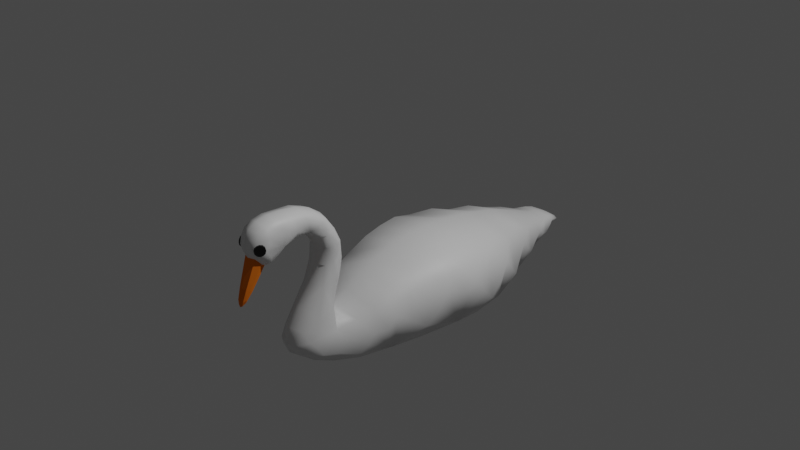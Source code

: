 # Source: swan.blend  (saved by Blender 3.3.6; exported with 4.5.12 LTS)
import bpy
from mathutils import Matrix  # noqa: F401  (used for matrix-valued properties, if any)

bpy.ops.wm.read_factory_settings(use_empty=True)
scene = bpy.context.scene
scene.name = 'Scene'

# ---- collections
col_collection = bpy.data.collections.new('Collection'); scene.collection.children.link(col_collection)

# ---- materials (node trees are filled in below, after node groups)
mat_material = bpy.data.materials.new('Material')
mat_material.alpha_threshold = 0.0
mat_material.use_transparent_shadow = False
mat_material.roughness = 0.5
mat_material.line_color = (0.0, 0.0, 0.0, 1.0)
mat_material_001 = bpy.data.materials.new('Material.001')
mat_material_001.use_transparent_shadow = False
mat_material_002 = bpy.data.materials.new('Material.002')
mat_material_002.use_transparent_shadow = False

# ---- material node trees
mat_material.use_nodes = True; mat_material.node_tree.nodes.clear()
_N = mat_material.node_tree.nodes; _L = mat_material.node_tree.links
n0 = _N.new('ShaderNodeOutputMaterial'); n0.name = 'Material Output'; n0.location = (300, 300)
n1 = _N.new('ShaderNodeBsdfPrincipled'); n1.name = 'Principled BSDF'; n1.location = (10, 300)
n1.distribution = 'GGX'
n1.subsurface_method = 'RANDOM_WALK_SKIN'
n1.inputs[3].default_value = 1.45
n1.inputs[27].default_value = (0.0, 0.0, 0.0, 1.0)
n1.inputs[28].default_value = 1.0
_L.new(n1.outputs[0], n0.inputs[0])
n0.is_active_output = True
mat_material_001.use_nodes = True; mat_material_001.node_tree.nodes.clear()
_N = mat_material_001.node_tree.nodes; _L = mat_material_001.node_tree.links
n0 = _N.new('ShaderNodeBsdfPrincipled'); n0.name = 'Principled BSDF'; n0.location = (10, 300)
n0.distribution = 'GGX'
n0.subsurface_method = 'RANDOM_WALK_SKIN'
n0.inputs[0].default_value = (0.8, 0.1933, 0.01291, 1.0)
n0.inputs[3].default_value = 1.45
n0.inputs[13].default_value = 0.0
n0.inputs[27].default_value = (0.0, 0.0, 0.0, 1.0)
n0.inputs[28].default_value = 1.0
n1 = _N.new('ShaderNodeOutputMaterial'); n1.name = 'Material Output'; n1.location = (300, 300)
_L.new(n0.outputs[0], n1.inputs[0])
n1.is_active_output = True
mat_material_002.use_nodes = True; mat_material_002.node_tree.nodes.clear()
_N = mat_material_002.node_tree.nodes; _L = mat_material_002.node_tree.links
n0 = _N.new('ShaderNodeBsdfPrincipled'); n0.name = 'Principled BSDF'; n0.location = (10, 300)
n0.distribution = 'GGX'
n0.subsurface_method = 'RANDOM_WALK_SKIN'
n0.inputs[0].default_value = (0.0, 0.0, 0.0, 1.0)
n0.inputs[3].default_value = 1.45
n0.inputs[27].default_value = (0.0, 0.0, 0.0, 1.0)
n0.inputs[28].default_value = 1.0
n1 = _N.new('ShaderNodeOutputMaterial'); n1.name = 'Material Output'; n1.location = (300, 300)
_L.new(n0.outputs[0], n1.inputs[0])
n1.is_active_output = True

# ---- world
world_world = bpy.data.worlds.new('World'); scene.world = world_world
world_world.use_nodes = True; world_world.node_tree.nodes.clear()
_N = world_world.node_tree.nodes; _L = world_world.node_tree.links
n0 = _N.new('ShaderNodeOutputWorld'); n0.name = 'World Output'; n0.location = (300, 300)
n1 = _N.new('ShaderNodeBackground'); n1.name = 'Background'; n1.location = (10, 300)
n1.inputs[0].default_value = (0.05088, 0.05088, 0.05088, 1.0)
_L.new(n1.outputs[0], n0.inputs[0])
n0.is_active_output = True
world_world.color = (0.05088, 0.05088, 0.05088)
world_world.use_sun_shadow = False
world_world.sun_shadow_jitter_overblur = 0.0

# ---- cameras
cam_camera = bpy.data.cameras.new('Camera')
cam_camera.clip_end = 100.0
cam_camera.ortho_scale = 7.314

# ---- lights
light_light = bpy.data.lights.new('Light', 'POINT')
light_light.transmission_factor = 0.0
light_light.energy = 1000.0
light_light.shadow_soft_size = 0.1
light_light.shadow_maximum_resolution = 0.006
light_light.use_absolute_resolution = True

# ---- meshes
me_plane = bpy.data.meshes.new('Plane')
me_plane.from_pydata([(-0.08254, -1.195, -0.6238), (0.02359, -1.675, 0.4034), (0.08257, -1.837, 0.254), (0.05505, -1.956, 0.3601), (0.05505, -1.963, 0.5217), (0.05505, -1.845, 0.6319), (0.03964, -1.581, 0.6395), (0.05505, -1.296, 0.5881), (0.03964, -1.095, 0.379), (0.03964, -1.014, 0.04426), (0.04544, -1.087, -0.2852), (0.03003, -1.378, 0.4359), (0.03964, -1.188, 0.1948), (0.02269, -1.262, -0.1982), (0.04159, -1.519, -0.569), (0.02326, -1.543, -0.799), (-0.06519, -1.222, -0.9652), (-0.2766, -0.6563, -0.9562), (-0.4275, 0.09755, -0.9096), (-0.3219, 0.7537, -0.9048), (-0.2104, 1.264, -0.8364), (-0.08592, 1.672, -0.7369), (-0.0006737, 2.037, -0.6236), (0.06742, 2.176, -0.6065), (0.02485, 2.067, -0.5296), (-0.05859, 1.841, -0.5094), (-0.1691, 1.439, -0.3998), (-0.2721, 0.9918, -0.3178), (-0.3909, 0.5089, -0.2621), (-0.3248, 0.03209, -0.2036), (-0.2964, -0.4354, -0.3536), (-0.1847, -0.8289, -0.4916), (0.2477, -1.837, 0.254), (0.3067, -1.675, 0.4034), (0.2752, -1.956, 0.3601), (0.2752, -1.963, 0.5217), (0.2752, -1.845, 0.6319), (0.2907, -1.581, 0.6395), (0.2752, -1.296, 0.5881), (0.2907, -1.095, 0.379), (0.2907, -1.014, 0.04426), (0.2849, -1.087, -0.2852), (0.4128, -1.195, -0.6238), (0.3003, -1.378, 0.4359), (0.2907, -1.188, 0.1948), (0.3076, -1.262, -0.1982), (0.2887, -1.519, -0.569), (0.307, -1.543, -0.799), (0.3955, -1.222, -0.9652), (0.6069, -0.6563, -0.9562), (0.7666, 0.09755, -0.9096), (0.7138, 0.7537, -0.9048), (0.5328, 1.264, -0.8364), (0.4127, 1.672, -0.7369), (0.331, 2.037, -0.6236), (0.2629, 2.176, -0.6065), (0.3055, 2.067, -0.5296), (0.3889, 1.841, -0.5094), (0.4964, 1.439, -0.3998), (0.6095, 0.9918, -0.3178), (0.7313, 0.5089, -0.2621), (0.6551, 0.03209, -0.2036), (0.6267, -0.4354, -0.3536), (0.515, -0.8289, -0.4916), (0.05668, -1.763, 0.2882), (0.05976, -1.902, 0.2839), (0.05505, -1.981, 0.4446), (0.05505, -1.924, 0.5894), (0.0534, -1.734, 0.6546), (0.05175, -1.017, 0.2242), (0.0522, -1.033, -0.1325), (0.01849, -1.144, -0.4328), (0.04941, -1.517, 0.428), (0.05085, -1.269, 0.3235), (0.05032, -1.212, 0.0193), (0.04067, -1.416, -0.4043), (0.04026, -1.575, -0.6969), (-0.01388, -1.425, -0.8941), (-0.1312, -0.9645, -1.011), (-0.2844, -0.2724, -0.9987), (-0.3196, 0.4526, -0.9779), (-0.2214, 1.023, -0.924), (-0.1175, 1.477, -0.8218), (-0.0149, 1.872, -0.6936), (0.03678, 2.146, -0.6171), (0.03917, 2.144, -0.5724), (0.0005851, 1.974, -0.5081), (-0.08732, 1.647, -0.4366), (-0.184, 1.217, -0.3127), (-0.2883, 0.7564, -0.2329), (-0.3461, 0.2591, -0.1888), (-0.2935, -0.1969, -0.2348), (-0.2175, -0.6668, -0.3887), (-0.496, 0.6279, -0.5906), (-0.1314, -0.986, -0.5777), (-0.3954, -0.5172, -0.6651), (-0.2455, -0.941, -0.8258), (-0.5477, 0.3381, -0.5893), (-0.1436, -1.211, -0.8512), (-0.4172, 0.882, -0.6015), (-0.05601, -1.424, -0.7413), (-0.03492, -1.411, -0.5849), (-0.1292, 1.764, -0.6104), (-0.03027, 2.068, -0.5632), (-0.3378, -0.7604, -0.6828), (-0.2777, 1.355, -0.6), (-0.07324, 1.948, -0.5777), (-0.002427, -1.153, -0.2483), (-0.343, 1.13, -0.5914), (-0.5323, 0.0615, -0.4941), (0.006494, -1.119, -0.06016), (-0.4705, -0.204, -0.6317), (0.008166, -1.09, 0.1255), (-0.2009, 1.557, -0.5875), (0.008166, -1.129, 0.291), (0.009526, -1.846, 0.3649), (0.007269, -1.222, 0.4169), (0.008379, -1.851, 0.4727), (0.006728, -1.618, 0.5376), (0.007269, -1.484, 0.5483), (0.008379, -1.77, 0.5459), (-0.0361, -1.261, -0.4085), (0.2736, -1.763, 0.2882), (0.2705, -1.902, 0.2839), (0.2752, -1.981, 0.4446), (0.2752, -1.924, 0.5894), (0.2769, -1.734, 0.6546), (0.2769, -1.43, 0.637), (0.0534, -1.43, 0.637), (0.2769, -1.181, 0.5073), (0.2786, -1.017, 0.2242), (0.2781, -1.033, -0.1325), (0.3118, -1.144, -0.4328), (0.2809, -1.517, 0.428), (0.2794, -1.269, 0.3235), (0.28, -1.212, 0.0193), (0.2896, -1.416, -0.4043), (0.29, -1.575, -0.6969), (0.3442, -1.425, -0.8941), (0.4615, -0.9645, -1.011), (0.6157, -0.2724, -0.9987), (0.6951, 0.4526, -0.9779), (0.5838, 1.023, -0.924), (0.4353, 1.477, -0.8218), (0.3448, 1.872, -0.6936), (0.2935, 2.146, -0.6171), (0.2911, 2.144, -0.5724), (0.3297, 1.974, -0.5081), (0.4173, 1.647, -0.4366), (0.5117, 1.217, -0.3127), (0.6304, 0.7564, -0.2329), (0.6774, 0.2591, -0.1888), (0.6238, -0.1969, -0.2348), (0.5478, -0.6668, -0.3887), (0.8667, 0.6279, -0.5906), (0.4617, -0.986, -0.5777), (0.7257, -0.5172, -0.6651), (0.5758, -0.941, -0.8258), (0.8901, 0.3381, -0.5893), (0.4739, -1.211, -0.8512), (0.7846, 0.882, -0.6015), (0.3863, -1.424, -0.7413), (0.3652, -1.411, -0.5849), (0.4591, 1.764, -0.6104), (0.3606, 2.068, -0.5632), (0.6681, -0.7604, -0.6828), (0.5969, 1.355, -0.6), (0.4035, 1.948, -0.5777), (0.3327, -1.153, -0.2483), (0.6734, 1.13, -0.5914), (0.8635, 0.0615, -0.4941), (0.3238, -1.119, -0.06016), (0.8014, -0.204, -0.6317), (0.3221, -1.09, 0.1255), (0.5275, 1.557, -0.5875), (0.3221, -1.129, 0.291), (0.3208, -1.846, 0.3649), (0.323, -1.222, 0.4169), (0.3219, -1.851, 0.4727), (0.3236, -1.618, 0.5376), (0.3214, -1.329, 0.5328), (0.323, -1.484, 0.5483), (0.3219, -1.77, 0.5459), (0.3664, -1.261, -0.4085), (0.1651, -1.064, -0.2985), (0.1651, -0.9783, 0.04862), (0.1651, 2.044, -0.654), (0.1651, 2.189, -0.6129), (0.1651, -1.131, -0.5507), (0.1651, 2.065, -0.5184), (0.1651, -1.624, 0.3528), (0.1651, -1.396, 0.3893), (0.1651, 1.828, -0.4645), (0.1651, -1.233, 0.1841), (0.1648, 1.43, -0.3105), (0.1651, -1.317, -0.1796), (0.1651, -1.838, 0.2401), (0.1659, 0.9843, -0.187), (0.1651, -1.555, -0.5635), (0.1651, -1.995, 0.3595), (0.1662, 0.5183, -0.1086), (0.1651, -1.583, -0.8187), (0.1651, -2.003, 0.5394), (0.1651, 0.02115, -0.0989), (0.1651, -1.225, -1.004), (0.1651, -1.871, 0.6621), (0.1651, -0.4667, -0.2168), (0.1651, -0.6086, -1.076), (0.1651, -1.594, 0.6819), (0.1651, -0.8533, -0.4223), (0.1732, 0.1101, -1.086), (0.1982, 0.7503, -1.049), (0.0534, -1.181, 0.5073), (0.1628, 1.271, -0.9489), (0.1651, -1.062, 0.387), (0.1627, 1.677, -0.8009), (0.00892, -1.329, 0.5328), (0.1651, -1.284, 0.6068), (-0.3629, -0.6545, -0.568), (-0.207, -1.031, -0.9117), (-0.3699, 1.014, -0.7272), (-0.08714, -1.368, -0.8294), (-0.5133, 0.4742, -0.7445), (-0.2731, -0.8942, -0.7055), (-0.02673, -1.483, -0.6785), (-0.4867, -0.1152, -0.4507), (-0.009479, 2.129, -0.5856), (-0.2285, 1.465, -0.6833), (-0.02247, -1.183, -0.3658), (-0.5421, 0.2234, -0.4181), (-0.024, -1.364, -0.4631), (-0.4295, -0.3288, -0.787), (-0.05201, 2.001, -0.5412), (0.008465, -1.097, -0.1445), (-0.3078, 1.236, -0.4832), (0.009648, -1.141, 0.02912), (-0.1673, 1.656, -0.5354), (-0.4528, 0.7581, -0.452), (0.01018, -1.065, 0.2186), (0.0191, -1.834, 0.304), (0.009848, -1.208, 0.3459), (0.01088, -1.894, 0.4265), (0.01088, -1.85, 0.5365), (0.01047, -1.237, 0.4889), (0.01026, -1.707, 0.5838), (0.009309, -1.538, 0.5008), (0.01047, -1.418, 0.5823), (-0.08893, 1.868, -0.6376), (0.6932, -0.6545, -0.568), (0.5373, -1.031, -0.9117), (0.7246, 1.014, -0.7272), (0.4174, -1.368, -0.8294), (0.8782, 0.4742, -0.7445), (0.6034, -0.8942, -0.7055), (0.357, -1.483, -0.6785), (0.8173, -0.1152, -0.4507), (0.3398, 2.129, -0.5856), (0.5487, 1.465, -0.6833), (0.3528, -1.183, -0.3658), (0.8745, 0.2234, -0.4181), (0.3543, -1.364, -0.4631), (0.76, -0.3288, -0.787), (0.3823, 2.001, -0.5412), (0.3218, -1.097, -0.1445), (0.6301, 1.236, -0.4832), (0.3207, -1.141, 0.02912), (0.497, 1.656, -0.5354), (0.8165, 0.7581, -0.452), (0.3201, -1.065, 0.2186), (0.3112, -1.834, 0.304), (0.3205, -1.208, 0.3459), (0.3194, -1.894, 0.4265), (0.3194, -1.85, 0.5365), (0.3198, -1.237, 0.4889), (0.32, -1.707, 0.5838), (0.321, -1.538, 0.5008), (0.3198, -1.418, 0.5823), (0.4191, 1.868, -0.6376), (0.1651, -1.006, -0.1298), (0.1651, 2.155, -0.6317), (0.1651, -1.123, -0.4524), (0.1651, 2.151, -0.5678), (0.1651, -1.508, 0.3962), (0.1651, 1.963, -0.4928), (0.1651, -1.296, 0.3113), (0.1651, 1.643, -0.3925), (0.1651, -1.245, 0.01626), (0.1651, -1.735, 0.2772), (0.1649, 1.209, -0.2374), (0.1651, -1.441, -0.3828), (0.1651, -1.93, 0.2749), (0.1665, 0.7557, -0.1362), (0.1651, -1.614, -0.7045), (0.1651, -2.019, 0.4528), (0.1653, 0.2707, -0.08714), (0.1651, -1.448, -0.922), (0.1651, -1.956, 0.6125), (0.1651, -0.2286, -0.1388), (0.1651, -0.9394, -1.056), (0.1651, -1.747, 0.6852), (0.1651, -0.6755, -0.3101), (0.1661, -0.2485, -1.092), (0.1651, -1.158, 0.5161), (0.19, 0.4454, -1.081), (0.1651, -1.016, -0.5204), (0.1828, 1.026, -1.011), (0.1651, -1.433, 0.6603), (0.1586, 1.481, -0.8828), (0.1651, -0.9967, 0.2265), (0.1649, 1.874, -0.7193)], [], [(31, 92, 218, 104), (17, 104, 218, 95), (30, 95, 218, 92), (16, 98, 219, 78), (17, 78, 219, 96), (0, 96, 219, 98), (20, 81, 220, 108), (27, 108, 220, 99), (19, 99, 220, 81), (15, 100, 221, 77), (16, 77, 221, 98), (0, 98, 221, 100), (28, 93, 222, 97), (18, 97, 222, 80), (19, 80, 222, 93), (0, 94, 223, 96), (17, 96, 223, 104), (31, 104, 223, 94), (0, 100, 224, 101), (14, 101, 224, 76), (15, 76, 224, 100), (18, 111, 225, 109), (29, 109, 225, 91), (30, 91, 225, 111), (24, 85, 226, 103), (22, 103, 226, 84), (23, 84, 226, 85), (20, 105, 227, 82), (21, 82, 227, 113), (26, 113, 227, 105), (13, 107, 228, 121), (0, 121, 228, 71), (10, 71, 228, 107), (29, 90, 229, 109), (18, 109, 229, 97), (28, 97, 229, 90), (14, 75, 230, 101), (0, 101, 230, 121), (13, 121, 230, 75), (30, 111, 231, 95), (17, 95, 231, 79), (18, 79, 231, 111), (25, 86, 232, 106), (22, 106, 232, 103), (24, 103, 232, 86), (9, 70, 233, 110), (13, 110, 233, 107), (10, 107, 233, 70), (26, 105, 234, 88), (27, 88, 234, 108), (20, 108, 234, 105), (9, 110, 235, 112), (12, 112, 235, 74), (13, 74, 235, 110), (26, 87, 236, 113), (21, 113, 236, 102), (25, 102, 236, 87), (27, 99, 237, 89), (28, 89, 237, 93), (19, 93, 237, 99), (8, 69, 238, 114), (12, 114, 238, 112), (9, 112, 238, 69), (1, 64, 239, 115), (3, 115, 239, 65), (2, 65, 239, 64), (8, 114, 240, 116), (11, 116, 240, 73), (12, 73, 240, 114), (1, 115, 241, 117), (4, 117, 241, 66), (3, 66, 241, 115), (4, 67, 242, 117), (1, 117, 242, 120), (5, 120, 242, 67), (7, 212, 243, 216), (11, 216, 243, 116), (8, 116, 243, 212), (1, 120, 244, 118), (6, 118, 244, 68), (5, 68, 244, 120), (11, 72, 245, 119), (6, 119, 245, 118), (1, 118, 245, 72), (7, 216, 246, 128), (6, 128, 246, 119), (11, 119, 246, 216), (21, 102, 247, 83), (22, 83, 247, 106), (25, 106, 247, 102), (63, 165, 248, 153), (62, 153, 248, 156), (49, 156, 248, 165), (48, 139, 249, 159), (42, 159, 249, 157), (49, 157, 249, 139), (52, 169, 250, 142), (51, 142, 250, 160), (59, 160, 250, 169), (47, 138, 251, 161), (42, 161, 251, 159), (48, 159, 251, 138), (60, 158, 252, 154), (51, 154, 252, 141), (50, 141, 252, 158), (42, 157, 253, 155), (63, 155, 253, 165), (49, 165, 253, 157), (42, 162, 254, 161), (47, 161, 254, 137), (46, 137, 254, 162), (50, 170, 255, 172), (62, 172, 255, 152), (61, 152, 255, 170), (56, 164, 256, 146), (55, 146, 256, 145), (54, 145, 256, 164), (52, 143, 257, 166), (58, 166, 257, 174), (53, 174, 257, 143), (45, 183, 258, 168), (41, 168, 258, 132), (42, 132, 258, 183), (61, 170, 259, 151), (60, 151, 259, 158), (50, 158, 259, 170), (46, 162, 260, 136), (45, 136, 260, 183), (42, 183, 260, 162), (62, 156, 261, 172), (50, 172, 261, 140), (49, 140, 261, 156), (57, 167, 262, 147), (56, 147, 262, 164), (54, 164, 262, 167), (40, 171, 263, 131), (41, 131, 263, 168), (45, 168, 263, 171), (58, 149, 264, 166), (52, 166, 264, 169), (59, 169, 264, 149), (40, 173, 265, 171), (45, 171, 265, 135), (44, 135, 265, 173), (58, 174, 266, 148), (57, 148, 266, 163), (53, 163, 266, 174), (59, 150, 267, 160), (51, 160, 267, 154), (60, 154, 267, 150), (39, 175, 268, 130), (40, 130, 268, 173), (44, 173, 268, 175), (33, 176, 269, 122), (32, 122, 269, 123), (34, 123, 269, 176), (39, 177, 270, 175), (44, 175, 270, 134), (43, 134, 270, 177), (33, 178, 271, 176), (34, 176, 271, 124), (35, 124, 271, 178), (35, 178, 272, 125), (36, 125, 272, 182), (33, 182, 272, 178), (38, 180, 273, 129), (39, 129, 273, 177), (43, 177, 273, 180), (33, 179, 274, 182), (36, 182, 274, 126), (37, 126, 274, 179), (43, 181, 275, 133), (33, 133, 275, 179), (37, 179, 275, 181), (38, 127, 276, 180), (43, 180, 276, 181), (37, 181, 276, 127), (53, 144, 277, 163), (57, 163, 277, 167), (54, 167, 277, 144), (9, 185, 278, 70), (70, 278, 184, 10), (278, 131, 41, 184), (185, 40, 131, 278), (23, 187, 279, 84), (84, 279, 186, 22), (279, 145, 54, 186), (187, 55, 145, 279), (10, 184, 280, 71), (71, 280, 188, 0), (280, 132, 42, 188), (184, 41, 132, 280), (24, 189, 281, 85), (85, 281, 187, 23), (281, 146, 55, 187), (189, 56, 146, 281), (11, 191, 282, 72), (72, 282, 190, 1), (282, 133, 33, 190), (191, 43, 133, 282), (25, 192, 283, 86), (86, 283, 189, 24), (283, 147, 56, 189), (192, 57, 147, 283), (12, 193, 284, 73), (73, 284, 191, 11), (284, 134, 43, 191), (193, 44, 134, 284), (26, 194, 285, 87), (87, 285, 192, 25), (285, 148, 57, 192), (194, 58, 148, 285), (13, 195, 286, 74), (74, 286, 193, 12), (286, 135, 44, 193), (195, 45, 135, 286), (1, 190, 287, 64), (64, 287, 196, 2), (287, 122, 32, 196), (190, 33, 122, 287), (27, 197, 288, 88), (88, 288, 194, 26), (288, 149, 58, 194), (197, 59, 149, 288), (14, 198, 289, 75), (75, 289, 195, 13), (289, 136, 45, 195), (198, 46, 136, 289), (2, 196, 290, 65), (65, 290, 199, 3), (290, 123, 34, 199), (196, 32, 123, 290), (28, 200, 291, 89), (89, 291, 197, 27), (291, 150, 59, 197), (200, 60, 150, 291), (15, 201, 292, 76), (76, 292, 198, 14), (292, 137, 46, 198), (201, 47, 137, 292), (3, 199, 293, 66), (66, 293, 202, 4), (293, 124, 35, 202), (199, 34, 124, 293), (29, 203, 294, 90), (90, 294, 200, 28), (294, 151, 60, 200), (203, 61, 151, 294), (16, 204, 295, 77), (77, 295, 201, 15), (295, 138, 47, 201), (204, 48, 138, 295), (4, 202, 296, 67), (67, 296, 205, 5), (296, 125, 36, 205), (202, 35, 125, 296), (30, 206, 297, 91), (91, 297, 203, 29), (297, 152, 61, 203), (206, 62, 152, 297), (17, 207, 298, 78), (78, 298, 204, 16), (298, 139, 48, 204), (207, 49, 139, 298), (5, 205, 299, 68), (68, 299, 208, 6), (299, 126, 37, 208), (205, 36, 126, 299), (31, 209, 300, 92), (92, 300, 206, 30), (300, 153, 62, 206), (209, 63, 153, 300), (18, 210, 301, 79), (79, 301, 207, 17), (301, 140, 49, 207), (210, 50, 140, 301), (7, 217, 302, 212), (212, 302, 214, 8), (302, 129, 39, 214), (217, 38, 129, 302), (19, 211, 303, 80), (80, 303, 210, 18), (303, 141, 50, 210), (211, 51, 141, 303), (0, 188, 304, 94), (94, 304, 209, 31), (304, 155, 63, 209), (188, 42, 155, 304), (20, 213, 305, 81), (81, 305, 211, 19), (305, 142, 51, 211), (213, 52, 142, 305), (6, 208, 306, 128), (128, 306, 217, 7), (306, 127, 38, 217), (208, 37, 127, 306), (21, 215, 307, 82), (82, 307, 213, 20), (307, 143, 52, 213), (215, 53, 143, 307), (8, 214, 308, 69), (69, 308, 185, 9), (308, 130, 40, 185), (214, 39, 130, 308), (22, 186, 309, 83), (83, 309, 215, 21), (309, 144, 53, 215), (186, 54, 144, 309)])
me_plane.polygons.foreach_set('use_smooth', [True] * 308)
_uv = me_plane.uv_layers.new(name='UVMap')
_uv.uv.foreach_set('vector', [0.0, 0.0, 0.0, 0.0, 0.0, 0.0, 0.0, 0.0, 0.0, 0.0, 0.0, 0.0, 0.0, 0.0, 0.0, 0.0, 0.0, 0.0, 0.0, 0.0, 0.0, 0.0, 0.0, 0.0, 0.0, 0.0, 0.0, 0.0, 0.0, 0.0, 0.0, 0.0, 0.0, 0.0, 0.0, 0.0, 0.0, 0.0, 0.0, 0.0, 0.0, 0.0, 0.0, 0.0, 0.0, 0.0, 0.0, 0.0, 0.0, 0.0, 0.0, 0.0, 0.0, 0.0, 0.0, 0.0, 0.0, 0.0, 0.0, 0.0, 0.0, 0.0, 0.0, 0.0, 0.0, 0.0, 0.0, 0.0, 0.0, 0.0, 0.0, 0.0, 0.0, 0.0, 0.0, 0.0, 0.0, 0.0, 0.0, 0.0, 0.0, 0.0, 0.0, 0.0, 0.0, 0.0, 0.0, 0.0, 0.0, 0.0, 0.0, 0.0, 0.0, 0.0, 0.0, 0.0, 0.0, 0.0, 0.0, 0.0, 0.0, 0.0, 0.0, 0.0, 0.0, 0.0, 0.0, 0.0, 0.0, 0.0, 0.0, 0.0, 0.0, 0.0, 0.0, 0.0, 0.0, 0.0, 0.0, 0.0, 0.0, 0.0, 0.0, 0.0, 0.0, 0.0, 0.0, 0.0, 0.0, 0.0, 0.0, 0.0, 0.0, 0.0, 0.0, 0.0, 0.0, 0.0, 0.0, 0.0, 0.0, 0.0, 0.0, 0.0, 0.0, 0.0, 0.0, 0.0, 0.0, 0.0, 0.0, 0.0, 0.0, 0.0, 0.0, 0.0, 0.0, 0.0, 0.0, 0.0, 0.0, 0.0, 0.0, 0.0, 0.0, 0.0, 0.0, 0.0, 0.0, 0.0, 0.0, 0.0, 0.0, 0.0, 0.0, 0.0, 0.0, 0.0, 0.0, 0.0, 0.0, 0.0, 0.0, 0.0, 0.0, 0.0, 0.0, 0.0, 0.0, 0.0, 0.0, 0.0, 0.0, 0.0, 0.0, 0.0, 0.0, 0.0, 0.0, 0.0, 0.0, 0.0, 0.0, 0.0, 0.0, 0.0, 0.0, 0.0, 0.0, 0.0, 0.0, 0.0, 0.0, 0.0, 0.0, 0.0, 0.0, 0.0, 0.0, 0.0, 0.0, 0.0, 0.0, 0.0, 0.0, 0.0, 0.0, 0.0, 0.0, 0.0, 0.0, 0.0, 0.0, 0.0, 0.0, 0.0, 0.0, 0.0, 0.0, 0.0, 0.0, 0.0, 0.0, 0.0, 0.0, 0.0, 0.0, 0.0, 0.0, 0.0, 0.0, 0.0, 0.0, 0.0, 0.0, 0.0, 0.0, 0.0, 0.0, 0.0, 0.0, 0.0, 0.0, 0.0, 0.0, 0.0, 0.0, 0.0, 0.0, 0.0, 0.0, 0.0, 0.0, 0.0, 0.0, 0.0, 0.0, 0.0, 0.0, 0.0, 0.0, 0.0, 0.0, 0.0, 0.0, 0.0, 0.0, 0.0, 0.0, 0.0, 0.0, 0.0, 0.0, 0.0, 0.0, 0.0, 0.0, 0.0, 0.0, 0.0, 0.0, 0.0, 0.0, 0.0, 0.0, 0.0, 0.0, 0.0, 0.0, 0.0, 0.0, 0.0, 0.0, 0.0, 0.0, 0.0, 0.0, 0.0, 0.0, 0.0, 0.0, 0.0, 0.0, 0.0, 0.0, 0.0, 0.0, 0.0, 0.0, 0.0, 0.0, 0.0, 0.0, 0.0, 0.0, 0.0, 0.0, 0.0, 0.0, 0.0, 0.0, 0.0, 0.0, 0.0, 0.0, 0.0, 0.0, 0.0, 0.0, 0.0, 0.0, 0.0, 0.0, 0.0, 0.0, 0.0, 0.0, 0.0, 0.0, 0.0, 0.0, 0.0, 0.0, 0.0, 0.0, 0.0, 0.0, 0.0, 0.0, 0.0, 0.0, 0.0, 0.0, 0.0, 0.0, 0.0, 0.0, 0.0, 0.0, 0.0, 0.0, 0.0, 0.0, 0.0, 0.0, 0.0, 0.0, 0.0, 0.0, 0.0, 0.0, 0.0, 0.0, 0.0, 0.0, 0.0, 0.0, 0.0, 0.0, 0.0, 0.0, 0.0, 0.0, 0.0, 0.0, 0.0, 0.0, 0.0, 0.0, 0.0, 0.0, 0.0, 0.0, 0.0, 0.0, 0.0, 0.0, 0.0, 0.0, 0.0, 0.0, 0.0, 0.0, 0.0, 0.0, 0.0, 0.0, 0.0, 0.0, 0.0, 0.0, 0.0, 0.0, 0.0, 0.0, 0.0, 0.0, 0.0, 0.0, 0.0, 0.0, 0.0, 0.0, 0.0, 0.0, 0.0, 0.0, 0.0, 0.0, 0.0, 0.0, 0.0, 0.0, 0.0, 0.0, 0.0, 0.0, 0.0, 0.0, 0.0, 0.0, 0.0, 0.0, 0.0, 0.0, 0.0, 0.0, 0.0, 0.0, 0.0, 0.0, 0.0, 0.0, 0.0, 0.0, 0.0, 0.0, 0.0, 0.0, 0.0, 0.0, 0.0, 0.0, 0.0, 0.0, 0.0, 0.0, 0.0, 0.0, 0.0, 0.0, 0.0, 0.0, 0.0, 0.0, 0.0, 0.0, 0.0, 0.0, 0.0, 0.0, 0.0, 0.0, 0.0, 0.0, 0.0, 0.0, 0.0, 0.0, 0.0, 0.0, 0.0, 0.0, 0.0, 0.0, 0.0, 0.0, 0.0, 0.0, 0.0, 0.0, 0.0, 0.0, 0.0, 0.0, 0.0, 0.0, 0.0, 0.0, 0.0, 0.0, 0.0, 0.0, 0.0, 0.0, 0.0, 0.0, 0.0, 0.0, 0.0, 0.0, 0.0, 0.0, 0.0, 0.0, 0.0, 0.0, 0.0, 0.0, 0.0, 0.0, 0.0, 0.0, 0.0, 0.0, 0.0, 0.0, 0.0, 0.0, 0.0, 0.0, 0.0, 0.0, 0.0, 0.0, 0.0, 0.0, 0.0, 0.0, 0.0, 0.0, 0.0, 0.0, 0.0, 0.0, 0.0, 0.0, 0.0, 0.0, 0.0, 0.0, 0.0, 0.0, 0.0, 0.0, 0.0, 0.0, 0.0, 0.0, 0.0, 0.0, 0.0, 0.0, 0.0, 0.0, 0.0, 0.0, 0.0, 0.0, 0.0, 0.0, 0.0, 0.0, 0.0, 0.0, 0.0, 0.0, 0.0, 0.0, 0.0, 0.0, 0.0, 0.0, 0.0, 0.0, 0.0, 0.0, 0.0, 0.0, 0.0, 0.0, 0.0, 0.0, 0.0, 0.0, 0.0, 0.0, 0.0, 0.0, 0.0, 0.0, 0.0, 0.0, 0.0, 0.0, 0.0, 0.0, 0.0, 0.0, 0.0, 0.0, 0.0, 0.0, 0.0, 0.0, 0.0, 0.0, 0.0, 0.0, 0.0, 0.0, 0.0, 0.0, 0.0, 0.0, 0.0, 0.0, 0.0, 0.0, 0.0, 0.0, 0.0, 0.0, 0.0, 0.0, 0.0, 0.0, 0.0, 0.0, 0.0, 0.0, 0.0, 0.0, 0.0, 0.0, 0.0, 0.0, 0.0, 0.0, 0.0, 0.0, 0.0, 0.0, 0.0, 0.0, 0.0, 0.0, 0.0, 0.0, 0.0, 0.0, 0.0, 0.0, 0.0, 0.0, 0.0, 0.0, 0.0, 0.0, 0.0, 0.0, 0.0, 0.0, 0.0, 0.0, 0.0, 0.0, 0.0, 0.0, 0.0, 0.0, 0.0, 0.0, 0.0, 0.0, 0.0, 0.0, 0.0, 0.0, 0.0, 0.0, 0.0, 0.0, 0.0, 0.0, 0.0, 0.0, 0.0, 0.0, 0.0, 0.0, 0.0, 0.0, 0.0, 0.0, 0.0, 0.0, 0.0, 0.0, 0.0, 0.0, 0.0, 0.0, 0.0, 0.0, 0.0, 0.0, 0.0, 0.0, 0.0, 0.0, 0.0, 0.0, 0.0, 0.0, 0.0, 0.0, 0.0, 0.0, 0.0, 0.0, 0.0, 0.0, 0.0, 0.0, 0.0, 0.0, 0.0, 0.0, 0.0, 0.0, 0.0, 0.0, 0.0, 0.0, 0.0, 0.0, 0.0, 0.0, 0.0, 0.0, 0.0, 0.0, 0.0, 0.0, 0.0, 0.0, 0.0, 0.0, 0.0, 0.0, 0.0, 0.0, 0.0, 0.0, 0.0, 0.0, 0.0, 0.0, 0.0, 0.0, 0.0, 0.0, 0.0, 0.0, 0.0, 0.0, 0.0, 0.0, 0.0, 0.0, 0.0, 0.0, 0.0, 0.0, 0.0, 0.0, 0.0, 0.0, 0.0, 0.0, 0.0, 0.0, 0.0, 0.0, 0.0, 0.0, 0.0, 0.0, 0.0, 0.0, 0.0, 0.0, 0.0, 0.0, 0.0, 0.0, 0.0, 0.0, 0.0, 0.0, 0.0, 0.0, 0.0, 0.0, 0.0, 0.0, 0.0, 0.0, 0.0, 0.0, 0.0, 0.0, 0.0, 0.0, 0.0, 0.0, 0.0, 0.0, 0.0, 0.0, 0.0, 0.0, 0.0, 0.0, 0.0, 0.0, 0.0, 0.0, 0.0, 0.0, 0.0, 0.0, 0.0, 0.0, 0.0, 0.0, 0.0, 0.0, 0.0, 0.0, 0.0, 0.0, 0.0, 0.0, 0.0, 0.0, 0.0, 0.0, 0.0, 0.0, 0.0, 0.0, 0.0, 0.0, 0.0, 0.0, 0.0, 0.0, 0.0, 0.0, 0.0, 0.0, 0.0, 0.0, 0.0, 0.0, 0.0, 0.0, 0.0, 0.0, 0.0, 0.0, 0.0, 0.0, 0.0, 0.0, 0.0, 0.0, 0.0, 0.0, 0.0, 0.0, 0.0, 0.0, 0.0, 0.0, 0.0, 0.0, 0.0, 0.0, 0.0, 0.0, 0.0, 0.0, 0.0, 0.0, 0.0, 0.0, 0.0, 0.0, 0.0, 0.0, 0.0, 0.0, 0.0, 0.0, 0.0, 0.0, 0.0, 0.0, 0.0, 0.0, 0.0, 0.0, 0.0, 0.0, 0.0, 0.0, 0.0, 0.0, 0.0, 0.0, 0.0, 0.0, 0.0, 0.0, 0.0, 0.0, 0.0, 0.0, 0.0, 0.0, 0.0, 0.0, 0.0, 0.0, 0.0, 0.0, 0.0, 0.0, 0.0, 0.0, 0.0, 0.0, 0.0, 0.0, 0.0, 0.0, 0.0, 0.0, 0.0, 0.0, 0.0, 0.0, 0.0, 0.0, 0.0, 0.0, 0.0, 0.0, 0.0, 0.0, 0.0, 0.0, 0.0, 0.0, 0.0, 0.0, 0.0, 0.0, 0.0, 0.0, 0.0, 0.0, 0.0, 0.0, 0.0, 0.0, 0.0, 0.0, 0.0, 0.0, 0.0, 0.0, 0.0, 0.0, 0.0, 0.0, 0.0, 0.0, 0.0, 0.0, 0.0, 0.0, 0.0, 0.0, 0.0, 0.0, 0.0, 0.0, 0.0, 0.0, 0.0, 0.0, 0.0, 0.0, 0.0, 0.0, 0.0, 0.0, 0.0, 0.0, 0.0, 0.0, 0.0, 0.0, 0.0, 0.0, 0.0, 0.0, 0.0, 0.0, 0.0, 0.0, 0.0, 0.0, 0.0, 0.0, 0.0, 0.0, 0.0, 0.0, 0.0, 0.0, 0.0, 0.0, 0.0, 0.0, 0.0, 0.0, 0.0, 0.0, 0.0, 0.0, 0.0, 0.0, 0.0, 0.0, 0.0, 0.0, 0.0, 0.0, 0.0, 0.0, 0.0, 0.0, 0.0, 0.0, 0.0, 0.0, 0.0, 0.0, 0.0, 0.0, 0.0, 0.0, 0.0, 0.0, 0.0, 0.0, 0.0, 0.0, 0.0, 0.0, 0.0, 0.0, 0.0, 0.0, 0.0, 0.0, 0.0, 0.0, 0.0, 0.0, 0.0, 0.0, 0.0, 0.0, 0.0, 0.0, 0.0, 0.0, 0.0, 0.0, 0.0, 0.0, 0.0, 0.0, 0.0, 0.0, 0.0, 0.0, 0.0, 0.0, 0.0, 0.0, 0.0, 0.0, 0.0, 0.0, 0.0, 0.0, 0.0, 0.0, 0.0, 0.0, 0.0, 0.0, 0.0, 0.0, 0.0, 0.0, 0.0, 0.0, 0.0, 0.0, 0.0, 0.0, 0.0, 0.0, 0.0, 0.0, 0.0, 0.0, 0.0, 0.0, 0.0, 0.0, 0.0, 0.0, 0.0, 0.0, 0.0, 0.0, 0.0, 0.0, 0.0, 0.0, 0.0, 0.0, 0.0, 0.0, 0.0, 0.0, 0.0, 0.0, 0.0, 0.0, 0.0, 0.0, 0.0, 0.0, 0.0, 0.0, 0.0, 0.0, 0.0, 0.0, 0.0, 0.0, 0.0, 0.0, 0.0, 0.0, 0.0, 0.0, 0.0, 0.0, 0.0, 0.0, 0.0, 0.0, 0.0, 0.0, 0.0, 0.0, 0.0, 0.0, 0.0, 0.0, 0.0, 0.0, 0.0, 0.0, 0.0, 0.0, 0.0, 0.0, 0.0, 0.0, 0.0, 0.0, 0.0, 0.0, 0.0, 0.0, 0.0, 0.0, 0.0, 0.0, 0.0, 0.0, 0.0, 0.0, 0.0, 0.0, 0.0, 0.0, 0.0, 0.0, 0.0, 0.0, 0.0, 0.0, 0.0, 0.0, 0.0, 0.0, 0.0, 0.0, 0.0, 0.0, 0.0, 0.0, 0.0, 0.0, 0.0, 0.0, 0.0, 0.0, 0.0, 0.0, 0.0, 0.0, 0.0, 0.0, 0.0, 0.0, 0.0, 0.0, 0.0, 0.0, 0.0, 0.0, 0.0, 0.0, 0.0, 0.0, 0.0, 0.0, 0.0, 0.0, 0.0, 0.0, 0.0, 0.0, 0.0, 0.0, 0.0, 0.0, 0.0, 0.0, 0.0, 0.0, 0.0, 0.0, 0.0, 0.0, 0.0, 0.0, 0.0, 0.0, 0.0, 0.0, 0.0, 0.0, 0.0, 0.0, 0.0, 0.0, 0.0, 0.0, 0.0, 0.0, 0.0, 0.0, 0.0, 0.0, 0.0, 0.0, 0.0, 0.0, 0.0, 0.0, 0.0, 0.0, 0.0, 0.0, 0.0, 0.0, 0.0, 0.0, 0.0, 0.0, 0.0, 0.0, 0.0, 0.0, 0.0, 0.0, 0.0, 0.0, 0.0, 0.0, 0.0, 0.0, 0.0, 0.0, 0.0, 0.0, 0.0, 0.0, 0.0, 0.0, 0.0, 0.0, 0.0, 0.0, 0.0, 0.0, 0.0, 0.0, 0.0, 0.0, 0.0, 0.0, 0.0, 0.0, 0.0, 0.0, 0.0, 0.0, 0.0, 0.0, 0.0, 0.0, 0.0, 0.0, 0.0, 0.0, 0.0, 0.0, 0.0, 0.0, 0.0, 0.0, 0.0, 0.0, 0.0, 0.0, 0.0, 0.0, 0.0, 0.0, 0.0, 0.0, 0.0, 0.0, 0.0, 0.0, 0.0, 0.0, 0.0, 0.0, 0.0, 0.0, 0.0, 0.0, 0.0, 0.0, 0.0, 0.0, 0.0, 0.0, 0.0, 0.0, 0.0, 0.0, 0.0, 0.0, 0.0, 0.0, 0.0, 0.0, 0.0, 0.0, 0.0, 0.0, 0.0, 0.0, 0.0, 0.0, 0.0, 0.0, 0.0, 0.0, 0.0, 0.0, 0.0, 0.0, 0.0, 0.0, 0.0, 0.0, 0.0, 0.0, 0.0, 0.0, 0.0, 0.0, 0.0, 0.0, 0.0, 0.0, 0.0, 0.0, 0.0, 0.0, 0.0, 0.0, 0.0, 0.0, 0.0, 0.0, 0.0, 0.0, 0.0, 0.0, 0.0, 0.0, 0.0, 0.0, 0.0, 0.0, 0.0, 0.0, 0.0, 0.0, 0.0, 0.0, 0.0, 0.0, 0.0, 0.0, 0.0, 0.0, 0.0, 0.0, 0.0, 0.0, 0.0, 0.0, 0.0, 0.0, 0.0, 0.0, 0.0, 0.0, 0.0, 0.0, 0.0, 0.0, 0.0, 0.0, 0.0, 0.0, 0.0, 0.0, 0.0, 0.0, 0.0, 0.0, 0.0, 0.0, 0.0, 0.0, 0.0, 0.0, 0.0, 0.0, 0.0, 0.0, 0.0, 0.0, 0.0, 0.0, 0.0, 0.0, 0.0, 0.0, 0.0, 0.0, 0.0, 0.0, 0.0, 0.0, 0.0, 0.0, 0.0, 0.0, 0.0, 0.0, 0.0, 0.0, 0.0, 0.0, 0.0, 0.0, 0.0, 0.0, 0.0, 0.0, 0.0, 0.0, 0.0, 0.0, 0.0, 0.0, 0.0, 0.0, 0.0, 0.0, 0.0, 0.0, 0.0, 0.0, 0.0, 0.0, 0.0, 0.0, 0.0, 0.0, 0.0, 0.0, 0.0, 0.0, 0.0, 0.0, 0.0, 0.0, 0.0, 0.0, 0.0, 0.0, 0.0, 0.0, 0.0, 0.0, 0.0, 0.0, 0.0, 0.0, 0.0, 0.0, 0.0, 0.0, 0.0, 0.0, 0.0, 0.0, 0.0, 0.0, 0.0, 0.0, 0.0, 0.0, 0.0, 0.0, 0.0, 0.0, 0.0, 0.0, 0.0, 0.0, 0.0, 0.0, 0.0, 0.0, 0.0, 0.0, 0.0, 0.0, 0.0, 0.0, 0.0, 0.0, 0.0, 0.0, 0.0, 0.0, 0.0, 0.0, 0.0, 0.0, 0.0, 0.0, 0.0, 0.0, 0.0, 0.0, 0.0, 0.0, 0.0, 0.0, 0.0, 0.0, 0.0, 0.0, 0.0, 0.0, 0.0, 0.0, 0.0, 0.0, 0.0, 0.0, 0.0, 0.0, 0.0, 0.0, 0.0, 0.0, 0.0, 0.0, 0.0, 0.0, 0.0, 0.0, 0.0, 0.0, 0.0, 0.0, 0.0, 0.0, 0.0, 0.0, 0.0, 0.0, 0.0, 0.0, 0.0, 0.0, 0.0, 0.0, 0.0, 0.0, 0.0, 0.0, 0.0, 0.0, 0.0, 0.0, 0.0, 0.0, 0.0, 0.0, 0.0, 0.0, 0.0, 0.0, 0.0, 0.0, 0.0, 0.0, 0.0, 0.0, 0.0, 0.0, 0.0, 0.0, 0.0, 0.0, 0.0, 0.0, 0.0, 0.0, 0.0, 0.0, 0.0, 0.0, 0.0, 0.0, 0.0, 0.0, 0.0, 0.0, 0.0, 0.0, 0.0, 0.0, 0.0, 0.0, 0.0, 0.0, 0.0, 0.0, 0.0, 0.0, 0.0, 0.0, 0.0, 0.0, 0.0, 0.0, 0.0, 0.0, 0.0, 0.0, 0.0, 0.0, 0.0, 0.0, 0.0, 0.0, 0.0, 0.0, 0.0, 0.0, 0.0, 0.0, 0.0, 0.0, 0.0, 0.0, 0.0, 0.0, 0.0, 0.0, 0.0, 0.0, 0.0, 0.0, 0.0, 0.0, 0.0, 0.0, 0.0, 0.0, 0.0, 0.0, 0.0, 0.0, 0.0, 0.0, 0.0, 0.0, 0.0, 0.0, 0.0, 0.0, 0.0, 0.0, 0.0, 0.0, 0.0, 0.0, 0.0, 0.0, 0.0, 0.0, 0.0, 0.0, 0.0, 0.0, 0.0, 0.0, 0.0, 0.0, 0.0, 0.0, 0.0, 0.0, 0.0, 0.0, 0.0, 0.0, 0.0, 0.0, 0.0, 0.0, 0.0, 0.0, 0.0, 0.0, 0.0, 0.0, 0.0, 0.0, 0.0, 0.0, 0.0, 0.0, 0.0, 0.0, 0.0, 0.0, 0.0, 0.0, 0.0, 0.0, 0.0, 0.0, 0.0, 0.0, 0.0, 0.0, 0.0, 0.0, 0.0, 0.0, 0.0, 0.0, 0.0, 0.0, 0.0, 0.0, 0.0, 0.0, 0.0, 0.0, 0.0, 0.0, 0.0, 0.0, 0.0, 0.0, 0.0, 0.0, 0.0, 0.0, 0.0, 0.0, 0.0, 0.0, 0.0, 0.0, 0.0, 0.0, 0.0, 0.0, 0.0, 0.0, 0.0, 0.0, 0.0, 0.0, 0.0, 0.0, 0.0, 0.0, 0.0, 0.0, 0.0, 0.0, 0.0, 0.0, 0.0, 0.0, 0.0, 0.0, 0.0, 0.0, 0.0, 0.0, 0.0, 0.0, 0.0, 0.0, 0.0, 0.0, 0.0, 0.0, 0.0, 0.0, 0.0, 0.0, 0.0, 0.0, 0.0, 0.0, 0.0, 0.0, 0.0, 0.0, 0.0, 0.0, 0.0, 0.0, 0.0, 0.0, 0.0, 0.0, 0.0, 0.0, 0.0, 0.0, 0.0, 0.0, 0.0, 0.0, 0.0, 0.0, 0.0, 0.0, 0.0, 0.0, 0.0, 0.0, 0.0, 0.0, 0.0, 0.0, 0.0, 0.0, 0.0, 0.0, 0.0, 0.0, 0.0, 0.0, 0.0, 0.0, 0.0, 0.0, 0.0, 0.0, 0.0, 0.0, 0.0, 0.0, 0.0, 0.0, 0.0, 0.0, 0.0, 0.0, 0.0, 0.0, 0.0, 0.0, 0.0, 0.0, 0.0, 0.0, 0.0, 0.0, 0.0, 0.0, 0.0, 0.0, 0.0, 0.0, 0.0, 0.0, 0.0, 0.0, 0.0, 0.0, 0.0, 0.0, 0.0, 0.0, 0.0, 0.0, 0.0, 0.0, 0.0, 0.0, 0.0, 0.0, 0.0, 0.0, 0.0, 0.0, 0.0, 0.0, 0.0, 0.0, 0.0, 0.0, 0.0, 0.0, 0.0, 0.0, 0.0, 0.0, 0.0, 0.0, 0.0, 0.0, 0.0, 0.0, 0.0, 0.0, 0.0, 0.0, 0.0, 0.0, 0.0, 0.0, 0.0, 0.0, 0.0, 0.0, 0.0, 0.0, 0.0, 0.0, 0.0, 0.0, 0.0, 0.0, 0.0, 0.0, 0.0, 0.0, 0.0, 0.0, 0.0, 0.0, 0.0, 0.0, 0.0, 0.0, 0.0, 0.0, 0.0, 0.0, 0.0, 0.0, 0.0, 0.0, 0.0, 0.0, 0.0, 0.0, 0.0, 0.0, 0.0, 0.0, 0.0, 0.0, 0.0, 0.0, 0.0, 0.0, 0.0, 0.0, 0.0, 0.0, 0.0, 0.0, 0.0, 0.0, 0.0, 0.0, 0.0, 0.0, 0.0, 0.0, 0.0, 0.0, 0.0, 0.0, 0.0, 0.0, 0.0, 0.0, 0.0, 0.0, 0.0, 0.0, 0.0, 0.0, 0.0, 0.0, 0.0, 0.0, 0.0, 0.0, 0.0, 0.0, 0.0, 0.0, 0.0, 0.0, 0.0, 0.0, 0.0, 0.0, 0.0, 0.0, 0.0, 0.0, 0.0, 0.0, 0.0, 0.0, 0.0, 0.0, 0.0, 0.0, 0.0, 0.0, 0.0, 0.0, 0.0, 0.0, 0.0, 0.0, 0.0, 0.0, 0.0, 0.0, 0.0, 0.0, 0.0, 0.0, 0.0, 0.0, 0.0, 0.0, 0.0, 0.0, 0.0, 0.0, 0.0, 0.0, 0.0, 0.0, 0.0, 0.0, 0.0, 0.0, 0.0, 0.0, 0.0, 0.0, 0.0, 0.0, 0.0, 0.0, 0.0, 0.0, 0.0, 0.0, 0.0, 0.0, 0.0, 0.0, 0.0, 0.0, 0.0, 0.0, 0.0, 0.0, 0.0, 0.0, 0.0, 0.0, 0.0, 0.0, 0.0, 0.0, 0.0, 0.0, 0.0, 0.0, 0.0, 0.0, 0.0, 0.0, 0.0, 0.0, 0.0, 0.0, 0.0, 0.0, 0.0, 0.0, 0.0, 0.0, 0.0, 0.0, 0.0, 0.0, 0.0, 0.0, 0.0, 0.0, 0.0, 0.0, 0.0, 0.0, 0.0, 0.0, 0.0, 0.0, 0.0, 0.0, 0.0, 0.0, 0.0, 0.0, 0.0, 0.0, 0.0, 0.0, 0.0, 0.0, 0.0, 0.0, 0.0, 0.0, 0.0, 0.0, 0.0, 0.0, 0.0, 0.0, 0.0, 0.0, 0.0, 0.0, 0.0, 0.0, 0.0, 0.0, 0.0, 0.0, 0.0, 0.0, 0.0, 0.0, 0.0, 0.0, 0.0, 0.0, 0.0, 0.0, 0.0, 0.0, 0.0, 0.0, 0.0, 0.0, 0.0, 0.0, 0.0, 0.0, 0.0, 0.0, 0.0, 0.0, 0.0, 0.0, 0.0, 0.0, 0.0, 0.0, 0.0, 0.0, 0.0, 0.0, 0.0, 0.0, 0.0, 0.0, 0.0, 0.0, 0.0, 0.0, 0.0, 0.0, 0.0, 0.0, 0.0, 0.0, 0.0, 0.0, 0.0, 0.0, 0.0, 0.0, 0.0, 0.0, 0.0, 0.0, 0.0, 0.0, 0.0, 0.0, 0.0, 0.0, 0.0, 0.0, 0.0, 0.0, 0.0, 0.0, 0.0, 0.0, 0.0, 0.0, 0.0, 0.0, 0.0, 0.0, 0.0, 0.0, 0.0, 0.0, 0.0, 0.0, 0.0, 0.0, 0.0, 0.0, 0.0, 0.0, 0.0, 0.0, 0.0, 0.0, 0.0, 0.0, 0.0, 0.0, 0.0, 0.0, 0.0, 0.0, 0.0, 0.0, 0.0, 0.0, 0.0, 0.0, 0.0, 0.0, 0.0, 0.0, 0.0, 0.0, 0.0, 0.0, 0.0, 0.0, 0.0, 0.0, 0.0, 0.0, 0.0, 0.0, 0.0, 0.0, 0.0, 0.0, 0.0, 0.0, 0.0, 0.0, 0.0, 0.0, 0.0, 0.0, 0.0, 0.0, 0.0, 0.0, 0.0, 0.0, 0.0, 0.0, 0.0, 0.0, 0.0, 0.0, 0.0, 0.0, 0.0, 0.0, 0.0, 0.0, 0.0, 0.0, 0.0, 0.0, 0.0, 0.0, 0.0, 0.0, 0.0, 0.0, 0.0, 0.0, 0.0, 0.0, 0.0, 0.0, 0.0, 0.0, 0.0])
me_plane.materials.append(mat_material)
me_plane.update()
me_plane_001 = bpy.data.meshes.new('Plane.001')
me_plane_001.from_pydata([(0.09036, -1.939, 0.3977), (0.1172, -1.989, 0.02422), (0.1378, -2.095, -0.09844), (0.1172, -2.058, 0.05953), (0.09036, -1.826, 0.3083), (0.2109, -1.989, 0.02422), (0.2109, -2.058, 0.05953), (0.2377, -1.826, 0.3083), (0.1903, -2.095, -0.09844), (0.2377, -1.939, 0.3977), (0.09909, -2.021, 0.04666), (0.1043, -1.91, 0.1576), (0.1283, -2.058, -0.06993), (0.1283, -2.093, -0.0545), (0.1043, -2.002, 0.2182), (0.06273, -1.882, 0.353), (0.229, -2.021, 0.04666), (0.2237, -1.91, 0.1576), (0.1998, -2.058, -0.06993), (0.1998, -2.093, -0.0545), (0.2237, -2.002, 0.2182), (0.2654, -1.882, 0.353), (0.164, -1.978, 0.01472), (0.164, -1.805, 0.2915), (0.164, -1.96, 0.4144), (0.164, -2.072, 0.06329), (0.164, -2.103, -0.1132), (0.1125, -2.064, -0.04045), (0.08188, -1.956, 0.1885), (0.2155, -2.064, -0.04045), (0.2462, -1.956, 0.1885), (0.164, -1.892, 0.1459), (0.164, -2.02, 0.2292), (0.164, -2.056, -0.08273), (0.164, -1.882, 0.353), (0.164, -2.106, -0.06087)], [], [(1, 12, 27, 10), (3, 10, 27, 13), (2, 13, 27, 12), (0, 15, 28, 14), (14, 28, 10, 3), (28, 11, 1, 10), (15, 4, 11, 28), (5, 16, 29, 18), (8, 18, 29, 19), (6, 19, 29, 16), (9, 20, 30, 21), (21, 30, 17, 7), (30, 16, 5, 17), (20, 6, 16, 30), (4, 23, 31, 11), (11, 31, 22, 1), (31, 17, 5, 22), (23, 7, 17, 31), (3, 25, 32, 14), (14, 32, 24, 0), (32, 20, 9, 24), (25, 6, 20, 32), (1, 22, 33, 12), (12, 33, 26, 2), (33, 18, 8, 26), (22, 5, 18, 33), (0, 24, 34, 15), (15, 34, 23, 4), (34, 21, 7, 23), (24, 9, 21, 34), (2, 26, 35, 13), (13, 35, 25, 3), (35, 19, 6, 25), (26, 8, 19, 35)])
_k = {(4, 15): 1.0, (0, 15): 1.0, (7, 21): 1.0, (9, 21): 1.0, (7, 23): 1.0, (4, 23): 1.0, (0, 24): 1.0, (9, 24): 1.0}
me_plane_001.attributes.new('crease_edge', 'FLOAT', 'EDGE').data.foreach_set('value', [_k.get((min(e.vertices), max(e.vertices)), 0.0) for e in me_plane_001.edges])
_uv = me_plane_001.uv_layers.new(name='UVMap')
_uv.uv.foreach_set('vector', [0.0, 0.0, 0.0, 0.0, 0.0, 0.0, 0.0, 0.0, 0.0, 0.0, 0.0, 0.0, 0.0, 0.0, 0.0, 0.0, 0.0, 0.0, 0.0, 0.0, 0.0, 0.0, 0.0, 0.0, 0.0, 0.0, 0.0, 0.0, 0.0, 0.0, 0.0, 0.0, 0.0, 0.0, 0.0, 0.0, 0.0, 0.0, 0.0, 0.0, 0.0, 0.0, 0.0, 0.0, 0.0, 0.0, 0.0, 0.0, 0.0, 0.0, 0.0, 0.0, 0.0, 0.0, 0.0, 0.0, 0.0, 0.0, 0.0, 0.0, 0.0, 0.0, 0.0, 0.0, 0.0, 0.0, 0.0, 0.0, 0.0, 0.0, 0.0, 0.0, 0.0, 0.0, 0.0, 0.0, 0.0, 0.0, 0.0, 0.0, 0.0, 0.0, 0.0, 0.0, 0.0, 0.0, 0.0, 0.0, 0.0, 0.0, 0.0, 0.0, 0.0, 0.0, 0.0, 0.0, 0.0, 0.0, 0.0, 0.0, 0.0, 0.0, 0.0, 0.0, 0.0, 0.0, 0.0, 0.0, 0.0, 0.0, 0.0, 0.0, 0.0, 0.0, 0.0, 0.0, 0.0, 0.0, 0.0, 0.0, 0.0, 0.0, 0.0, 0.0, 0.0, 0.0, 0.0, 0.0, 0.0, 0.0, 0.0, 0.0, 0.0, 0.0, 0.0, 0.0, 0.0, 0.0, 0.0, 0.0, 0.0, 0.0, 0.0, 0.0, 0.0, 0.0, 0.0, 0.0, 0.0, 0.0, 0.0, 0.0, 0.0, 0.0, 0.0, 0.0, 0.0, 0.0, 0.0, 0.0, 0.0, 0.0, 0.0, 0.0, 0.0, 0.0, 0.0, 0.0, 0.0, 0.0, 0.0, 0.0, 0.0, 0.0, 0.0, 0.0, 0.0, 0.0, 0.0, 0.0, 0.0, 0.0, 0.0, 0.0, 0.0, 0.0, 0.0, 0.0, 0.0, 0.0, 0.0, 0.0, 0.0, 0.0, 0.0, 0.0, 0.0, 0.0, 0.0, 0.0, 0.0, 0.0, 0.0, 0.0, 0.0, 0.0, 0.0, 0.0, 0.0, 0.0, 0.0, 0.0, 0.0, 0.0, 0.0, 0.0, 0.0, 0.0, 0.0, 0.0, 0.0, 0.0, 0.0, 0.0, 0.0, 0.0, 0.0, 0.0, 0.0, 0.0, 0.0, 0.0, 0.0, 0.0, 0.0, 0.0, 0.0, 0.0, 0.0, 0.0, 0.0, 0.0, 0.0, 0.0, 0.0, 0.0, 0.0, 0.0, 0.0, 0.0, 0.0, 0.0, 0.0, 0.0, 0.0, 0.0, 0.0, 0.0, 0.0, 0.0, 0.0, 0.0, 0.0, 0.0, 0.0, 0.0, 0.0, 0.0, 0.0, 0.0, 0.0, 0.0])
me_plane_001.materials.append(mat_material_001)
me_plane_001.update()
me_circle = bpy.data.meshes.new('Circle')
me_circle.from_pydata([(0.0, 1.0, 0.0), (-0.5, 0.866, 0.0), (-0.866, 0.5, 0.0), (-1.0, 0.0, 0.0), (-0.866, -0.5, 0.0), (-0.5, -0.866, 0.0), (0.0, -1.0, 0.0), (0.5, -0.866, 0.0), (0.866, -0.5, 0.0), (1.0, 0.0, 0.0), (0.866, 0.5, 0.0), (0.5, 0.866, 0.0), (-0.5, 0.866, 0.6658), (3.553e-15, 1.0, 0.6658), (-0.866, 0.5, 0.6658), (-1.0, 0.0, 0.6658), (-0.866, -0.5, 0.6658), (-0.5, -0.866, 0.6658), (3.553e-15, -1.0, 0.6658), (0.5, -0.866, 0.6658), (0.866, -0.5, 0.6658), (1.0, 0.0, 0.6658), (0.866, 0.5, 0.6658), (0.5, 0.866, 0.6658)], [], [(1, 0, 11, 10, 9, 8, 7, 6, 5, 4, 3, 2), (12, 14, 15, 16, 17, 18, 19, 20, 21, 22, 23, 13), (4, 5, 17, 16), (11, 0, 13, 23), (1, 2, 14, 12), (8, 9, 21, 20), (5, 6, 18, 17), (2, 3, 15, 14), (9, 10, 22, 21), (6, 7, 19, 18), (3, 4, 16, 15), (10, 11, 23, 22), (0, 1, 12, 13), (7, 8, 20, 19)])
_uv = me_circle.uv_layers.new(name='UVMap')
_uv.uv.foreach_set('vector', [0.0, 0.0, 0.0, 0.0, 0.0, 0.0, 0.0, 0.0, 0.0, 0.0, 0.0, 0.0, 0.0, 0.0, 0.0, 0.0, 0.0, 0.0, 0.0, 0.0, 0.0, 0.0, 0.0, 0.0, 0.0, 0.0, 0.0, 0.0, 0.0, 0.0, 0.0, 0.0, 0.0, 0.0, 0.0, 0.0, 0.0, 0.0, 0.0, 0.0, 0.0, 0.0, 0.0, 0.0, 0.0, 0.0, 0.0, 0.0, 0.0, 0.0, 0.0, 0.0, 0.0, 0.0, 0.0, 0.0, 0.0, 0.0, 0.0, 0.0, 0.0, 0.0, 0.0, 0.0, 0.0, 0.0, 0.0, 0.0, 0.0, 0.0, 0.0, 0.0, 0.0, 0.0, 0.0, 0.0, 0.0, 0.0, 0.0, 0.0, 0.0, 0.0, 0.0, 0.0, 0.0, 0.0, 0.0, 0.0, 0.0, 0.0, 0.0, 0.0, 0.0, 0.0, 0.0, 0.0, 0.0, 0.0, 0.0, 0.0, 0.0, 0.0, 0.0, 0.0, 0.0, 0.0, 0.0, 0.0, 0.0, 0.0, 0.0, 0.0, 0.0, 0.0, 0.0, 0.0, 0.0, 0.0, 0.0, 0.0, 0.0, 0.0, 0.0, 0.0, 0.0, 0.0, 0.0, 0.0, 0.0, 0.0, 0.0, 0.0, 0.0, 0.0, 0.0, 0.0, 0.0, 0.0, 0.0, 0.0, 0.0, 0.0, 0.0, 0.0])
me_circle.materials.append(mat_material_002)
me_circle.update()
me_circle_001 = bpy.data.meshes.new('Circle.001')
me_circle_001.from_pydata([(0.0, 1.0, 0.0), (-0.5, 0.866, 0.0), (-0.866, 0.5, 0.0), (-1.0, 0.0, 0.0), (-0.866, -0.5, 0.0), (-0.5, -0.866, 0.0), (0.0, -1.0, 0.0), (0.5, -0.866, 0.0), (0.866, -0.5, 0.0), (1.0, 0.0, 0.0), (0.866, 0.5, 0.0), (0.5, 0.866, 0.0), (-0.5, 0.866, 0.6658), (3.553e-15, 1.0, 0.6658), (-0.866, 0.5, 0.6658), (-1.0, 0.0, 0.6658), (-0.866, -0.5, 0.6658), (-0.5, -0.866, 0.6658), (3.553e-15, -1.0, 0.6658), (0.5, -0.866, 0.6658), (0.866, -0.5, 0.6658), (1.0, 0.0, 0.6658), (0.866, 0.5, 0.6658), (0.5, 0.866, 0.6658)], [], [(1, 0, 11, 10, 9, 8, 7, 6, 5, 4, 3, 2), (12, 14, 15, 16, 17, 18, 19, 20, 21, 22, 23, 13), (4, 5, 17, 16), (11, 0, 13, 23), (1, 2, 14, 12), (8, 9, 21, 20), (5, 6, 18, 17), (2, 3, 15, 14), (9, 10, 22, 21), (6, 7, 19, 18), (3, 4, 16, 15), (10, 11, 23, 22), (0, 1, 12, 13), (7, 8, 20, 19)])
_uv = me_circle_001.uv_layers.new(name='UVMap')
_uv.uv.foreach_set('vector', [0.0, 0.0, 0.0, 0.0, 0.0, 0.0, 0.0, 0.0, 0.0, 0.0, 0.0, 0.0, 0.0, 0.0, 0.0, 0.0, 0.0, 0.0, 0.0, 0.0, 0.0, 0.0, 0.0, 0.0, 0.0, 0.0, 0.0, 0.0, 0.0, 0.0, 0.0, 0.0, 0.0, 0.0, 0.0, 0.0, 0.0, 0.0, 0.0, 0.0, 0.0, 0.0, 0.0, 0.0, 0.0, 0.0, 0.0, 0.0, 0.0, 0.0, 0.0, 0.0, 0.0, 0.0, 0.0, 0.0, 0.0, 0.0, 0.0, 0.0, 0.0, 0.0, 0.0, 0.0, 0.0, 0.0, 0.0, 0.0, 0.0, 0.0, 0.0, 0.0, 0.0, 0.0, 0.0, 0.0, 0.0, 0.0, 0.0, 0.0, 0.0, 0.0, 0.0, 0.0, 0.0, 0.0, 0.0, 0.0, 0.0, 0.0, 0.0, 0.0, 0.0, 0.0, 0.0, 0.0, 0.0, 0.0, 0.0, 0.0, 0.0, 0.0, 0.0, 0.0, 0.0, 0.0, 0.0, 0.0, 0.0, 0.0, 0.0, 0.0, 0.0, 0.0, 0.0, 0.0, 0.0, 0.0, 0.0, 0.0, 0.0, 0.0, 0.0, 0.0, 0.0, 0.0, 0.0, 0.0, 0.0, 0.0, 0.0, 0.0, 0.0, 0.0, 0.0, 0.0, 0.0, 0.0, 0.0, 0.0, 0.0, 0.0, 0.0, 0.0])
me_circle_001.materials.append(mat_material_002)
me_circle_001.update()

# ---- objects
ob_light = bpy.data.objects.new('Light', light_light)
ob_camera = bpy.data.objects.new('Camera', cam_camera)
ob_empty = bpy.data.objects.new('Empty', None)
ob_plane = bpy.data.objects.new('Plane', me_plane)
ob_plane_001 = bpy.data.objects.new('Plane.001', me_plane_001)
ob_circle = bpy.data.objects.new('Circle', me_circle)
ob_circle_001 = bpy.data.objects.new('Circle.001', me_circle_001)

# ---- transforms, parenting, visibility, modifiers, constraints
ob_light.location = (4.076, 1.005, 5.904)
ob_light.rotation_euler = (0.6503, 0.05522, 1.866)
ob_light.lock_rotations_4d = False
ob_light.empty_display_type = 'ARROWS'
ob_light.color = (0.0, 0.0, 0.0, 0.0)
ob_light.lineart.crease_threshold = 0.0
ob_camera.location = (7.359, -6.926, 4.958)
ob_camera.rotation_euler = (1.109, 0.0, 0.8149)
ob_camera.lock_rotations_4d = False
ob_camera.empty_display_type = 'ARROWS'
ob_camera.color = (0.0, 0.0, 0.0, 0.0)
ob_camera.display_type = 'WIRE'
ob_camera.lineart.crease_threshold = 0.0
ob_empty.location = (0.0, 0.0, 0.0)
ob_empty.rotation_euler = (1.571, -0.0, 1.571)
ob_empty.empty_display_type = 'IMAGE'
ob_empty.empty_display_size = 5.0
ob_plane.location = (0.0, 0.0, 0.0)
ob_plane_001.location = (0.0, 0.0, 0.0)
ob_circle.location = (0.01814, -1.932, 0.4459)
ob_circle.rotation_euler = (-0.3655, 1.571, 0.0)
ob_circle.scale = (0.05525, 0.05525, 0.05525)
ob_circle_001.location = (0.2721, -1.929, 0.4459)
ob_circle_001.rotation_euler = (0.5606, 1.571, 0.0)
ob_circle_001.scale = (0.05525, 0.05525, 0.05525)

# ---- collection membership
col_collection.objects.link(ob_light)
col_collection.objects.link(ob_camera)
col_collection.objects.link(ob_empty)
col_collection.objects.link(ob_plane)
col_collection.objects.link(ob_plane_001)
col_collection.objects.link(ob_circle)
col_collection.objects.link(ob_circle_001)

# ---- scene / render settings (as saved in the file)
scene.camera = ob_camera
scene.frame_start = 1; scene.frame_end = 250; scene.frame_set(1)
scene.render.engine = 'BLENDER_EEVEE_NEXT'
scene.cycles.sampling_pattern = 'TABULATED_SOBOL'
scene.cycles.use_light_tree = False
scene.view_settings.view_transform = 'Filmic'
bpy.context.view_layer.update()
